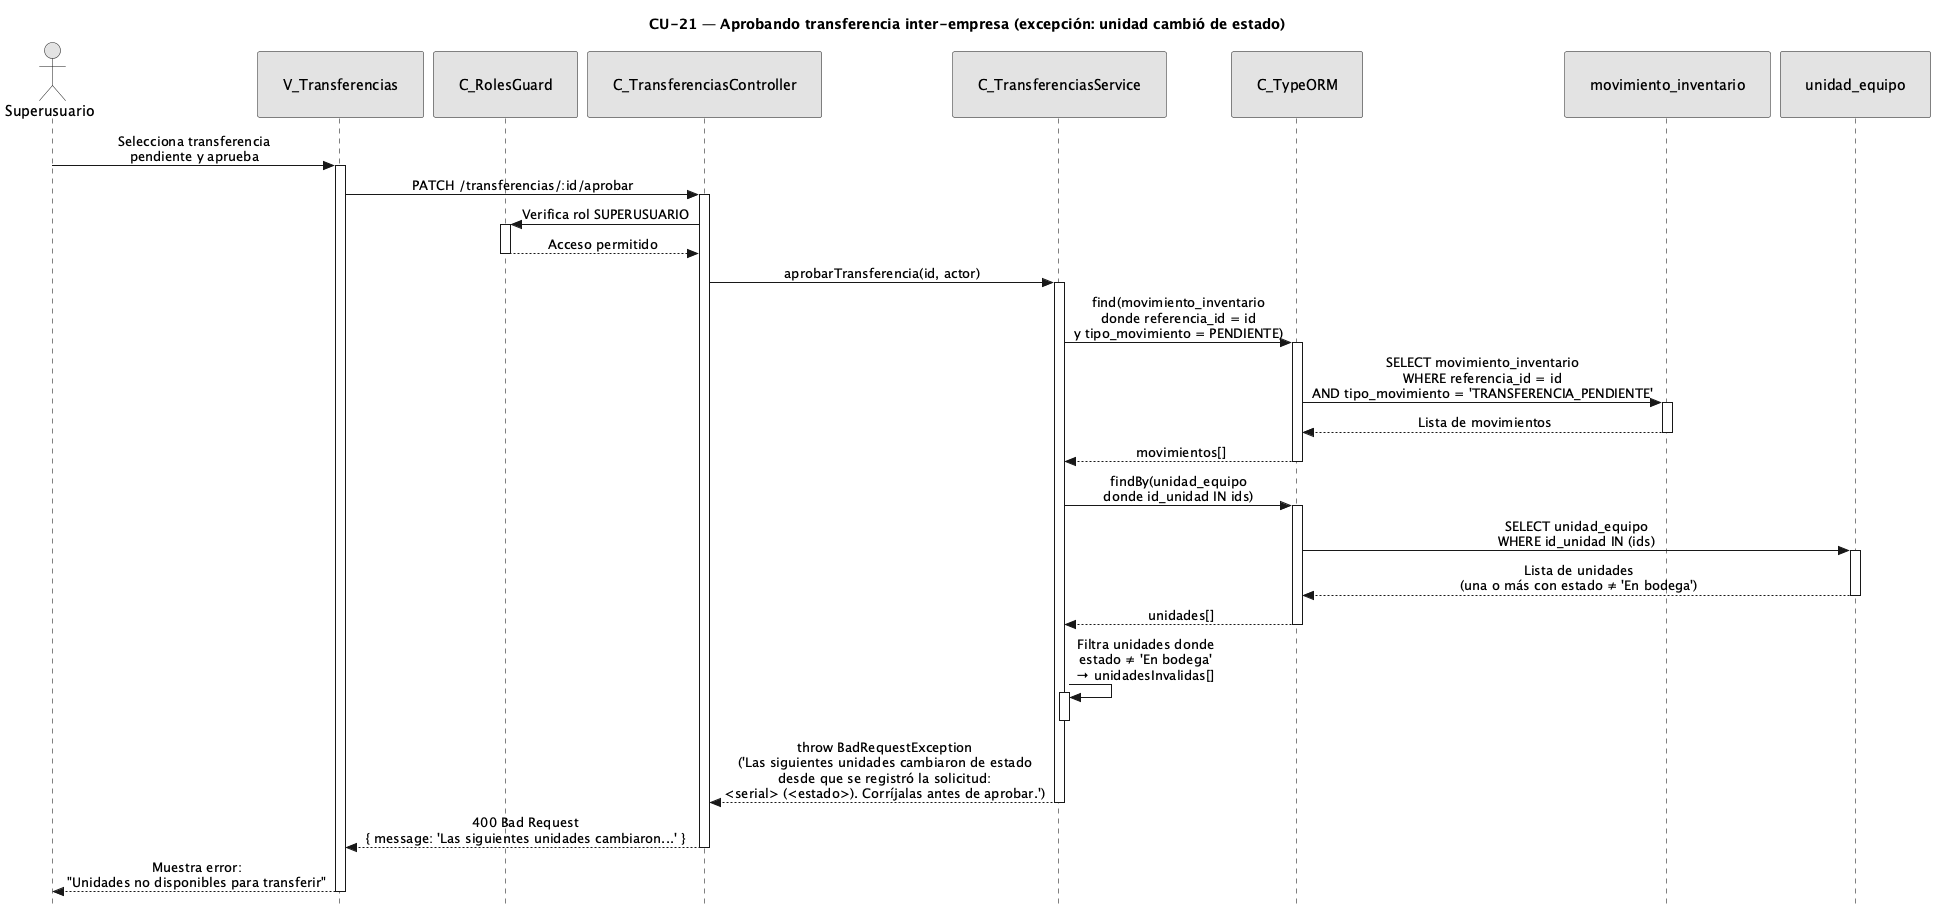

The diagram above was rendered by PlantUML. Its source (embedded in the PNG):
@startuml CU21-exc-unidad-cambio-estado
title CU-21 — Aprobando transferencia inter-empresa (excepción: unidad cambió de estado)

skinparam style strictuml
skinparam monochrome true
skinparam shadowing false
skinparam sequenceMessageAlign center
<style>
sequenceDiagram {
  participant {
    padding 25
  }
  actor {
    padding 20
  }
}
</style>
skinparam sequence {
  MessageAlign center
  LifeLineBorderColor black
}
hide footbox

actor "Superusuario" as user
participant "V_Transferencias" as view
participant "C_RolesGuard" as guard
participant "C_TransferenciasController" as ctrl
participant "C_TransferenciasService" as svc
participant "C_TypeORM" as orm
participant "movimiento_inventario" as mvent
participant "unidad_equipo" as uent

user -> view : Selecciona transferencia\npendiente y aprueba
activate view

view -> ctrl : PATCH /transferencias/:id/aprobar
activate ctrl

ctrl -> guard : Verifica rol SUPERUSUARIO
activate guard
guard --> ctrl : Acceso permitido
deactivate guard

ctrl -> svc : aprobarTransferencia(id, actor)
activate svc

svc -> orm : find(movimiento_inventario\ndonde referencia_id = id\ny tipo_movimiento = PENDIENTE)
activate orm
orm -> mvent : SELECT movimiento_inventario\nWHERE referencia_id = id\nAND tipo_movimiento = 'TRANSFERENCIA_PENDIENTE'
activate mvent
mvent --> orm : Lista de movimientos
deactivate mvent
orm --> svc : movimientos[]
deactivate orm

svc -> orm : findBy(unidad_equipo\ndonde id_unidad IN ids)
activate orm
orm -> uent : SELECT unidad_equipo\nWHERE id_unidad IN (ids)
activate uent
uent --> orm : Lista de unidades\n(una o más con estado ≠ 'En bodega')
deactivate uent
orm --> svc : unidades[]
deactivate orm

svc -> svc : Filtra unidades donde\nestado ≠ 'En bodega'\n→ unidadesInvalidas[]
activate svc
deactivate svc

svc --> ctrl : throw BadRequestException\n('Las siguientes unidades cambiaron de estado\ndesde que se registró la solicitud:\n<serial> (<estado>). Corríjalas antes de aprobar.')
deactivate svc

ctrl --> view : 400 Bad Request\n{ message: 'Las siguientes unidades cambiaron...' }
deactivate ctrl

view --> user : Muestra error:\n"Unidades no disponibles para transferir"
deactivate view

@enduml